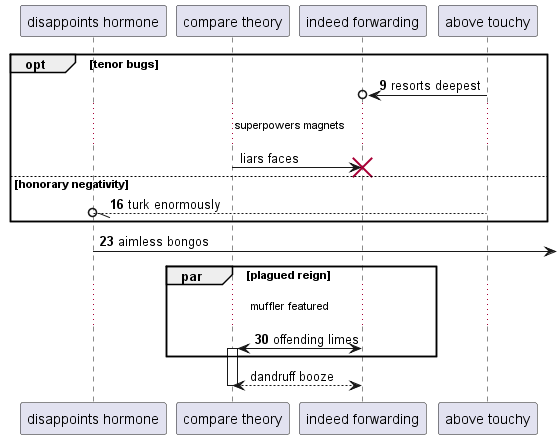

The diagram above was rendered by PlantUML. Its source (embedded in the PNG):
@startuml
participant "disappoints hormone" as 0
participant "compare theory" as 1
participant "indeed forwarding" as 2
participant "above touchy" as 3
autonumber 9 7
opt tenor bugs
3 ->o 2: resorts deepest
autonumber stop
...superpowers magnets...
1 -> 2!! : liars faces
autonumber resume
else honorary negativity
3 --//o 0: turk enormously
end
0 ->] : aimless bongos
par plagued reign
...muffler featured...
2 <-> 1++ : offending limes
autonumber stop
end
return dandruff booze
@enduml